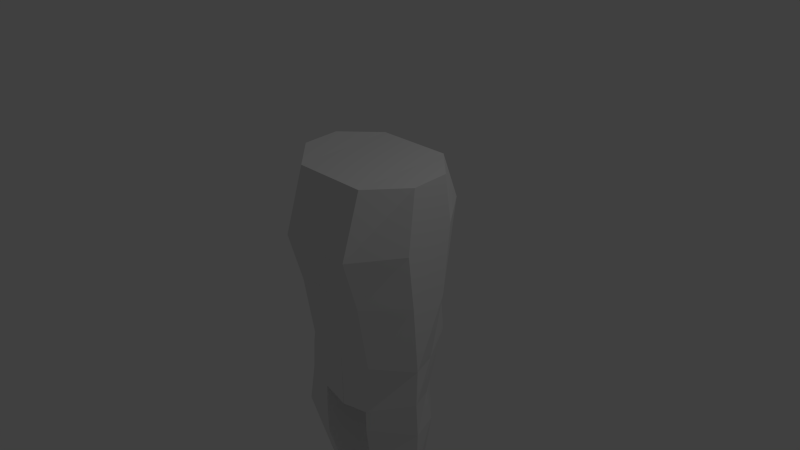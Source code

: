 # Source: darkar23_11_15.blend  (saved by Blender 2.73.0; exported with 4.5.12 LTS)
import bpy
from mathutils import Matrix  # noqa: F401  (used for matrix-valued properties, if any)

bpy.ops.wm.read_factory_settings(use_empty=True)
scene = bpy.context.scene
scene.name = 'Scene'

# ---- collections
col_collection_1 = bpy.data.collections.new('Collection 1'); scene.collection.children.link(col_collection_1)

# ---- materials (node trees are filled in below, after node groups)
mat_material = bpy.data.materials.new('Material')
mat_material.alpha_threshold = 0.0
mat_material.use_transparent_shadow = False
mat_material.roughness = 0.5
mat_material.line_color = (0.0, 0.0, 0.0, 1.0)

# ---- material node trees

# ---- world
world_world = bpy.data.worlds.new('World'); scene.world = world_world
world_world.color = (0.05088, 0.05088, 0.05088)
world_world.use_sun_shadow = False
world_world.sun_shadow_jitter_overblur = 0.0
world_world.cycles.sampling_method = 'MANUAL'
world_world.cycles.sample_map_resolution = 256

# ---- cameras
cam_camera = bpy.data.cameras.new('Camera')
cam_camera.clip_end = 100.0
cam_camera.lens = 35.0
cam_camera.sensor_width = 32.0
cam_camera.sensor_height = 18.0
cam_camera.ortho_scale = 7.314
cam_camera.dof.focus_distance = 0.0
cam_camera.dof.aperture_fstop = 128.0

# ---- lights
light_lamp = bpy.data.lights.new('Lamp', 'POINT')
light_lamp.transmission_factor = 0.0
light_lamp.cutoff_distance = 30.0
light_lamp.energy = 100.0
light_lamp.shadow_buffer_clip_start = 1.001
light_lamp.shadow_soft_size = 0.1
light_lamp.shadow_maximum_resolution = 0.006
light_lamp.use_absolute_resolution = True
light_lamp.cycles.use_multiple_importance_sampling = False

# ---- meshes
me_cube = bpy.data.meshes.new('Cube')
me_cube.from_pydata([(7.211e-18, 0.757, -1.226), (0.0, 0.6647, -0.2516), (0.0, -0.6089, -1.224), (0.0, -0.7486, -0.2524), (1.004, -0.2582, -0.2843), (1.0, 0.2545, -0.2865), (1.016, -0.2055, -1.226), (0.9002, 0.1384, -1.225), (0.0, 0.7206, 1.335), (0.0, -0.6647, 1.279), (1.0, -0.2278, 1.317), (1.0, 0.2748, 1.34), (0.0, 0.9721, 0.6761), (0.0, -0.9441, 0.4247), (1.0, 0.366, 0.6782), (1.0, -0.3292, 0.4595), (0.5294, 0.757, -1.226), (0.5294, -0.7486, -0.2863), (0.5294, -0.6089, -1.224), (0.5294, 0.6647, -0.2851), (0.5294, -0.6647, 1.279), (0.5294, 0.7206, 1.335), (0.5294, -0.9441, 0.4247), (0.5294, 0.9721, 0.6761), (0.001467, 0.7571, -2.058), (0.001467, -0.6088, -2.056), (1.046, -0.259, -1.703), (0.8592, 0.11, -1.775), (0.2634, 0.7571, -2.01), (0.4017, -0.5639, -2.002), (0.8626, -0.01545, -4.159), (0.7625, 0.08715, -4.158), (0.4423, 0.2717, -4.155), (0.5004, -0.1191, -4.155), (0.4458, -0.5411, -2.802), (0.3036, 0.5698, -2.73), (0.9211, 0.01304, -2.706), (1.115, -0.3306, -2.713), (0.4092, -0.5709, -2.304), (0.3026, 0.6706, -2.311), (0.9112, 0.1511, -2.193), (1.077, -0.267, -2.166), (0.3425, -0.4, -3.325), (0.7824, -0.2496, -2.234), (0.8127, -0.2137, -2.259), (0.8192, -0.1859, -2.249), (0.8192, -0.1859, -2.249), (0.8626, -0.01545, -4.159), (0.7625, 0.08715, -4.158), (0.4423, 0.2717, -4.155), (0.5004, -0.1191, -4.155), (0.0, 0.05214, -1.225), (0.001467, 0.05223, -2.057), (0.3348, 0.0754, -2.006), (0.4723, 0.07002, -4.155), (0.377, -0.003471, -2.767), (0.3576, 0.02991, -2.308), (0.4723, 0.07002, -4.155), (0.8626, -0.01545, -4.159), (0.4423, 0.2717, -4.155), (0.5004, -0.1191, -4.155), (0.8626, -0.01545, -4.159), (0.9116, 0.08715, -4.158), (0.4423, 0.2717, -4.155), (0.5004, -0.1191, -4.155), (0.4723, 0.07002, -4.155), (0.4723, 0.07002, -4.155), (0.4232, 0.3626, -4.155), (0.9015, -0.2383, -4.155), (0.9158, 0.3604, -4.158), (0.4232, 0.3626, -4.155), (0.4007, -0.2387, -4.154), (0.3574, 0.05231, -4.155), (0.4482, 0.2724, -4.298), (0.9175, 0.08786, -4.3), (0.4482, 0.2724, -4.298), (0.5063, -0.1184, -4.298), (0.4291, 0.3633, -4.297), (0.8858, -0.2434, -4.299), (0.9216, 0.3611, -4.301), (0.4291, 0.3633, -4.297), (0.4066, -0.238, -4.297), (0.3633, 0.05302, -4.297), (0.9074, -0.5981, -4.492), (0.3828, -0.5889, -4.487), (0.8798, -1.03, -4.649), (0.4066, -1.023, -4.648), (0.9073, -1.007, -4.785), (0.4066, -1.007, -4.785), (0.9073, -0.06575, -4.766), (0.4066, -0.06619, -4.766), (0.9073, -0.06575, -4.738), (0.4066, -0.06619, -4.738), (0.9073, 0.05921, -4.738), (0.4066, 0.05877, -4.738), (0.9073, 0.09825, -4.824), (0.4066, 0.09781, -4.824), (0.9051, 0.4343, -4.824), (0.4066, 0.4336, -4.824), (0.4092, 0.4312, -4.458), (0.9077, 0.4319, -4.458), (0.9037, 0.4235, -4.432), (0.4112, 0.4257, -4.429), (0.9073, -0.7486, -4.549), (0.9073, -0.7508, -4.547), (0.8836, -0.5435, -4.778), (0.9156, 0.06245, -4.299)], [(43, 44), (44, 45), (45, 46), (103, 104)], [(12, 13, 9, 8), (5, 4, 6, 7), (19, 5, 7, 16), (16, 7, 27, 28), (17, 3, 2, 18), (20, 21, 8, 9), (23, 12, 8, 21), (15, 14, 11, 10), (22, 15, 10, 20), (17, 4, 15, 22), (4, 5, 14, 15), (19, 1, 12, 23), (1, 3, 13, 12), (5, 19, 23, 14), (3, 17, 22, 13), (13, 22, 20, 9), (14, 23, 21, 11), (10, 11, 21, 20), (4, 17, 18, 6), (18, 2, 25, 29), (1, 19, 16, 0), (55, 35, 32, 54), (52, 24, 28, 53), (7, 6, 26, 27), (6, 18, 29, 26), (0, 16, 28, 24), (51, 0, 24, 52), (35, 36, 31, 32), (36, 37, 30, 31), (37, 34, 33, 30), (41, 38, 34, 37), (40, 41, 37, 36), (39, 40, 36, 35), (56, 39, 35, 55), (53, 28, 39, 56), (28, 27, 40, 39), (27, 26, 41, 40), (26, 29, 38, 41), (47, 48, 62, 61), (48, 49, 63, 62), (57, 50, 64, 66), (54, 32, 59, 65), (49, 57, 66, 63), (29, 53, 56, 38), (38, 56, 55, 34), (2, 51, 52, 25), (25, 52, 53, 29), (34, 55, 54, 33), (61, 62, 69, 68), (62, 63, 70, 69), (66, 64, 71, 72), (63, 66, 72, 70), (50, 47, 61, 64), (33, 54, 65, 60), (30, 33, 60, 58), (64, 61, 68, 71), (62, 69, 79, 74), (70, 72, 82, 80), (72, 71, 81, 82), (69, 70, 80, 79), (68, 69, 79, 106, 78), (71, 68, 78, 81), (63, 70, 80, 75), (59, 67, 77, 73), (64, 71, 81, 76), (81, 78, 83, 84), (84, 83, 85, 86), (86, 85, 87, 88), (88, 87, 105, 89, 90), (90, 89, 91, 92), (92, 91, 93, 94), (94, 93, 95, 96), (96, 95, 97, 98), (98, 97, 100, 99), (79, 80, 102, 101), (99, 100, 101, 102), (83, 105, 87, 85), (78, 89, 105, 83), (79, 93, 91, 89, 78, 106), (96, 79, 101, 100, 97, 95)])
me_cube.materials.append(mat_material)
me_cube.use_remesh_preserve_volume = False
me_cube.use_remesh_preserve_attributes = False
me_cube.use_mirror_vertex_groups = False
me_cube.update()

# ---- objects
ob_cube = bpy.data.objects.new('Cube', me_cube)
ob_lamp = bpy.data.objects.new('Lamp', light_lamp)
ob_camera = bpy.data.objects.new('Camera', cam_camera)

# ---- transforms, parenting, visibility, modifiers, constraints
ob_cube.location = (0.0, 0.0, 0.0)
ob_cube.lock_rotations_4d = False
ob_cube.empty_display_type = 'ARROWS'
ob_cube.lineart.crease_threshold = 0.0
_m = ob_cube.modifiers.new('Mirror', 'MIRROR')
_m.use_clip = True
ob_lamp.location = (4.076, 1.005, 5.904)
ob_lamp.rotation_euler = (0.6503, 0.05522, 1.866)
ob_lamp.lock_rotations_4d = False
ob_lamp.empty_display_type = 'ARROWS'
ob_lamp.color = (0.0, 0.0, 0.0, 0.0)
ob_lamp.lineart.crease_threshold = 0.0
ob_camera.location = (7.481, -6.508, 5.344)
ob_camera.rotation_euler = (1.109, 0.01082, 0.8149)
ob_camera.lock_rotations_4d = False
ob_camera.empty_display_type = 'ARROWS'
ob_camera.color = (0.0, 0.0, 0.0, 0.0)
ob_camera.display_type = 'WIRE'
ob_camera.lineart.crease_threshold = 0.0

# ---- collection membership
col_collection_1.objects.link(ob_cube)
col_collection_1.objects.link(ob_lamp)
col_collection_1.objects.link(ob_camera)

# ---- scene / render settings (as saved in the file)
scene.camera = ob_camera
scene.frame_start = 1; scene.frame_end = 250; scene.frame_set(1)
scene.render.engine = 'BLENDER_EEVEE_NEXT'
scene.render.resolution_percentage = 50
scene.render.dither_intensity = 0.0
scene.cycles.use_denoising = False
scene.cycles.samples = 10
scene.cycles.sampling_pattern = 'TABULATED_SOBOL'
scene.cycles.light_sampling_threshold = 0.0
scene.cycles.use_adaptive_sampling = False
scene.cycles.use_light_tree = False
scene.cycles.blur_glossy = 0.0
scene.cycles.pixel_filter_type = 'GAUSSIAN'
scene.cycles.sample_clamp_indirect = 0.0
scene.view_settings.view_transform = 'Standard'
bpy.context.view_layer.update()
